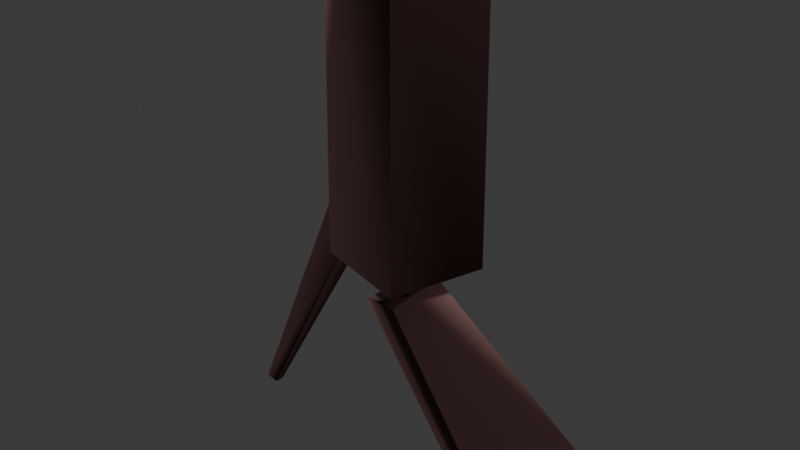 # Source: floor_turret_physics.blend  (saved by Blender 4.1.23; exported with 4.5.12 LTS)
import bpy
from mathutils import Matrix  # noqa: F401  (used for matrix-valued properties, if any)

bpy.ops.wm.read_factory_settings(use_empty=True)
scene = bpy.context.scene
scene.name = 'floor_turret_physics_original'

# ---- collections
col_floor_turret_physics = bpy.data.collections.new('floor_turret_physics'); scene.collection.children.link(col_floor_turret_physics)

# ---- materials (node trees are filled in below, after node groups)
mat_phy = bpy.data.materials.new('  phy')
mat_phy.use_transparent_shadow = False
mat_phy.diffuse_color = (0.8142, 0.4304, 0.4105, 1.0)

# ---- material node trees

# ---- world
world_world = bpy.data.worlds.new('World'); scene.world = world_world
world_world.use_nodes = True; world_world.node_tree.nodes.clear()
_N = world_world.node_tree.nodes; _L = world_world.node_tree.links
n0 = _N.new('ShaderNodeOutputWorld'); n0.name = 'World Output'; n0.location = (300, 300)
n1 = _N.new('ShaderNodeBackground'); n1.name = 'Background'; n1.location = (10, 300)
n1.inputs[0].default_value = (0.05088, 0.05088, 0.05088, 1.0)
_L.new(n1.outputs[0], n0.inputs[0])
n0.is_active_output = True
world_world.color = (0.05088, 0.05088, 0.05088)
world_world.use_sun_shadow = False
world_world.sun_shadow_jitter_overblur = 0.0

# ---- meshes
me_floor_turret_physics = bpy.data.meshes.new('floor_turret_physics')
me_floor_turret_physics.from_pydata([(0.811, 19.33, -0.3684), (-0.3327, 19.33, -0.3684), (0.811, 20.98, -0.02763), (-0.3327, 20.98, -0.02763), (2.485, 2.875, 30.01), (-1.369, 2.875, 30.01), (2.485, 5.427, 35.35), (-1.369, 5.427, 35.35), (5.036, -0.703, 21.86), (9.979, -21.82, -0.2548), (-3.761, -0.476, 21.86), (-7.827, -21.7, -0.1412), (9.979, -24.14, 0.3131), (5.036, -3.936, 21.86), (-3.761, -4.276, 21.86), (-7.827, -24.03, 0.4267), (-0.5719, -3.709, 18.26), (-0.5719, -3.822, 28.64), (-0.5719, 0.2051, 18.15), (-0.5719, 0.2051, 28.76), (2.246, 0.2051, 18.15), (2.246, 0.2051, 28.76), (2.246, -3.822, 28.64), (2.246, -3.709, 18.26), (3.016, -11.37, 60.24), (10.07, -2.222, 26.86), (9.768, -2.288, 60.24), (3.569, 3.367, 60.24), (3.054, -11.65, 26.86), (-8.504, -8.034, 26.86), (-4.866, 4.128, 26.86), (3.558, 3.716, 26.86), (-4.738, 3.773, 60.24), (-8.214, -7.85, 60.24)], [], [(0, 1, 2), (2, 1, 3), (0, 4, 1), (1, 4, 5), (3, 1, 5), (6, 3, 7), (3, 6, 2), (3, 5, 7), (0, 2, 4), (7, 4, 6), (4, 2, 6), (5, 4, 7), (8, 9, 10), (9, 11, 10), (8, 12, 9), (11, 9, 12), (8, 10, 13), (13, 10, 14), (13, 12, 8), (14, 12, 13), (15, 11, 12), (15, 12, 14), (11, 15, 10), (15, 14, 10), (16, 17, 18), (18, 17, 19), (18, 19, 20), (20, 19, 21), (19, 22, 21), (17, 22, 19), (16, 18, 20), (16, 20, 23), (21, 23, 20), (21, 22, 23), (16, 23, 17), (23, 22, 17), (24, 25, 26), (26, 25, 27), (26, 27, 24), (28, 29, 30), (28, 30, 31), (28, 31, 25), (31, 30, 32), (31, 32, 27), (25, 31, 27), (24, 33, 28), (33, 29, 28), (27, 32, 24), (32, 33, 24), (24, 28, 25), (32, 29, 33), (29, 32, 30)])
me_floor_turret_physics.polygons.foreach_set('use_smooth', [True] * 52)
_uv = me_floor_turret_physics.uv_layers.new(name='Float2')
_uv.uv.foreach_set('vector', [0.0, 0.0, 0.0, 0.0, 0.0, 0.0, 0.0, 0.0, 0.0, 0.0, 0.0, 0.0, 0.0, 0.0, 0.0, 0.0, 0.0, 0.0, 0.0, 0.0, 0.0, 0.0, 0.0, 0.0, 0.0, 0.0, 0.0, 0.0, 0.0, 0.0, 0.0, 0.0, 0.0, 0.0, 0.0, 0.0, 0.0, 0.0, 0.0, 0.0, 0.0, 0.0, 0.0, 0.0, 0.0, 0.0, 0.0, 0.0, 0.0, 0.0, 0.0, 0.0, 0.0, 0.0, 0.0, 0.0, 0.0, 0.0, 0.0, 0.0, 0.0, 0.0, 0.0, 0.0, 0.0, 0.0, 0.0, 0.0, 0.0, 0.0, 0.0, 0.0, 0.0, 0.0, 0.0, 0.0, 0.0, 0.0, 0.0, 0.0, 0.0, 0.0, 0.0, 0.0, 0.0, 0.0, 0.0, 0.0, 0.0, 0.0, 0.0, 0.0, 0.0, 0.0, 0.0, 0.0, 0.0, 0.0, 0.0, 0.0, 0.0, 0.0, 0.0, 0.0, 0.0, 0.0, 0.0, 0.0, 0.0, 0.0, 0.0, 0.0, 0.0, 0.0, 0.0, 0.0, 0.0, 0.0, 0.0, 0.0, 0.0, 0.0, 0.0, 0.0, 0.0, 0.0, 0.0, 0.0, 0.0, 0.0, 0.0, 0.0, 0.0, 0.0, 0.0, 0.0, 0.0, 0.0, 0.0, 0.0, 0.0, 0.0, 0.0, 0.0, 0.0, 0.0, 0.0, 0.0, 0.0, 0.0, 0.0, 0.0, 0.0, 0.0, 0.0, 0.0, 0.0, 0.0, 0.0, 0.0, 0.0, 0.0, 0.0, 0.0, 0.0, 0.0, 0.0, 0.0, 0.0, 0.0, 0.0, 0.0, 0.0, 0.0, 0.0, 0.0, 0.0, 0.0, 0.0, 0.0, 0.0, 0.0, 0.0, 0.0, 0.0, 0.0, 0.0, 0.0, 0.0, 0.0, 0.0, 0.0, 0.0, 0.0, 0.0, 0.0, 0.0, 0.0, 0.0, 0.0, 0.0, 0.0, 0.0, 0.0, 0.0, 0.0, 0.0, 0.0, 0.0, 0.0, 0.0, 0.0, 0.0, 0.0, 0.0, 0.0, 0.0, 0.0, 0.0, 0.0, 0.0, 0.0, 0.0, 0.0, 0.0, 0.0, 0.0, 0.0, 0.0, 0.0, 0.0, 0.0, 0.0, 0.0, 0.0, 0.0, 0.0, 0.0, 0.0, 0.0, 0.0, 0.0, 0.0, 0.0, 0.0, 0.0, 0.0, 0.0, 0.0, 0.0, 0.0, 0.0, 0.0, 0.0, 0.0, 0.0, 0.0, 0.0, 0.0, 0.0, 0.0, 0.0, 0.0, 0.0, 0.0, 0.0, 0.0, 0.0, 0.0, 0.0, 0.0, 0.0, 0.0, 0.0, 0.0, 0.0, 0.0, 0.0, 0.0, 0.0, 0.0, 0.0, 0.0, 0.0, 0.0, 0.0, 0.0, 0.0, 0.0, 0.0, 0.0, 0.0, 0.0, 0.0, 0.0, 0.0, 0.0, 0.0, 0.0, 0.0, 0.0, 0.0, 0.0, 0.0, 0.0, 0.0, 0.0, 0.0, 0.0, 0.0, 0.0, 0.0])
me_floor_turret_physics.materials.append(mat_phy)
me_floor_turret_physics.update()
me_floor_turret_physics.normals_split_custom_set([tuple(v) for v in zip(*[iter([0.4888, 0.3394, 0.8036, 0.8235, 0.4793, -0.3034, -0.2164, -0.02984, 0.9758, -0.2164, -0.02984, 0.9758, 0.8235, 0.4793, -0.3034, -0.607, -0.237, -0.7585, 0.4888, 0.3394, 0.8036, 0.6087, 0.231, 0.7591, 0.8235, 0.4793, -0.3034, 0.8235, 0.4793, -0.3034, 0.6087, 0.231, 0.7591, 0.4875, 0.2144, -0.8464, -0.607, -0.237, -0.7585, 0.8235, 0.4793, -0.3034, 0.4875, 0.2144, -0.8464, -0.6516, -0.3286, 0.6837, -0.607, -0.237, -0.7585, -0.4691, -0.3584, -0.8071, -0.607, -0.237, -0.7585, -0.6516, -0.3286, 0.6837, -0.2164, -0.02984, 0.9758, -0.607, -0.237, -0.7585, 0.4875, 0.2144, -0.8464, -0.4691, -0.3584, -0.8071, 0.4888, 0.3394, 0.8036, -0.2164, -0.02984, 0.9758, 0.6087, 0.231, 0.7591, -0.4691, -0.3584, -0.8071, 0.6087, 0.231, 0.7591, -0.6516, -0.3286, 0.6837, 0.6087, 0.231, 0.7591, -0.2164, -0.02984, 0.9758, -0.6516, -0.3286, 0.6837, 0.4875, 0.2144, -0.8464, 0.6087, 0.231, 0.7591, -0.4691, -0.3584, -0.8071, -0.7227, 0.4713, 0.5056, -0.6966, 0.7128, 0.08191, -0.7647, 0.6183, -0.1812, -0.6966, 0.7128, 0.08191, -0.6342, 0.7656, -0.108, -0.7647, 0.6183, -0.1812, -0.7227, 0.4713, 0.5056, 0.7648, -0.6183, 0.1811, -0.6966, 0.7128, 0.08191, -0.6342, 0.7656, -0.108, -0.6966, 0.7128, 0.08191, 0.7648, -0.6183, 0.1811, -0.7227, 0.4713, 0.5056, -0.7647, 0.6183, -0.1812, 0.5766, -0.7827, 0.2342, 0.5766, -0.7827, 0.2342, -0.7647, 0.6183, -0.1812, 0.6987, -0.7096, -0.09084, 0.5766, -0.7827, 0.2342, 0.7648, -0.6183, 0.1811, -0.7227, 0.4713, 0.5056, 0.6987, -0.7096, -0.09084, 0.7648, -0.6183, 0.1811, 0.5766, -0.7827, 0.2342, 0.7294, -0.6279, -0.2715, -0.6342, 0.7656, -0.108, 0.7648, -0.6183, 0.1811, 0.7294, -0.6279, -0.2715, 0.7648, -0.6183, 0.1811, 0.6987, -0.7096, -0.09084, -0.6342, 0.7656, -0.108, 0.7294, -0.6279, -0.2715, -0.7647, 0.6183, -0.1812, 0.7294, -0.6279, -0.2715, 0.6987, -0.7096, -0.09084, -0.7647, 0.6183, -0.1812, 0.5418, 0.4055, -0.7362, 0.5735, -0.1044, -0.8125, -0.3318, 0.1237, -0.9352, -0.3318, 0.1237, -0.9352, 0.5735, -0.1044, -0.8125, -0.7741, -0.297, -0.559, -0.3318, 0.1237, -0.9352, -0.7741, -0.297, -0.559, -0.7829, 0.2918, 0.5495, -0.7829, 0.2918, 0.5495, -0.7741, -0.297, -0.559, -0.3317, -0.1272, 0.9348, -0.7741, -0.297, -0.559, 0.5332, -0.399, 0.7459, -0.3317, -0.1272, 0.9348, 0.5735, -0.1044, -0.8125, 0.5332, -0.399, 0.7459, -0.7741, -0.297, -0.559, 0.5418, 0.4055, -0.7362, -0.3318, 0.1237, -0.9352, -0.7829, 0.2918, 0.5495, 0.5418, 0.4055, -0.7362, -0.7829, 0.2918, 0.5495, 0.5729, 0.1136, 0.8117, -0.3317, -0.1272, 0.9348, 0.5729, 0.1136, 0.8117, -0.7829, 0.2918, 0.5495, -0.3317, -0.1272, 0.9348, 0.5332, -0.399, 0.7459, 0.5729, 0.1136, 0.8117, 0.5418, 0.4055, -0.7362, 0.5729, 0.1136, 0.8117, 0.5735, -0.1044, -0.8125, 0.5729, 0.1136, 0.8117, 0.5332, -0.399, 0.7459, 0.5735, -0.1044, -0.8125, 0.8023, -0.3534, 0.4812, 0.03492, 0.09313, 0.995, 0.03676, -0.197, 0.9797, 0.03676, -0.197, 0.9797, 0.03492, 0.09313, 0.995, -0.8368, -0.2675, 0.4778, 0.03676, -0.197, 0.9797, -0.8368, -0.2675, 0.4778, 0.8023, -0.3534, 0.4812, 0.9324, 0.3541, 0.0718, 0.1581, 0.1545, -0.9753, -0.6422, 0.4429, -0.6256, 0.9324, 0.3541, 0.0718, -0.6422, 0.4429, -0.6256, -0.9251, 0.268, 0.269, 0.9324, 0.3541, 0.0718, -0.9251, 0.268, 0.269, 0.03492, 0.09313, 0.995, -0.9251, 0.268, 0.269, -0.6422, 0.4429, -0.6256, -0.6987, -0.243, -0.6729, -0.9251, 0.268, 0.269, -0.6987, -0.243, -0.6729, -0.8368, -0.2675, 0.4778, 0.03492, 0.09313, 0.995, -0.9251, 0.268, 0.269, -0.8368, -0.2675, 0.4778, 0.8023, -0.3534, 0.4812, 0.7073, -0.1665, -0.6871, 0.9324, 0.3541, 0.0718, 0.7073, -0.1665, -0.6871, 0.1581, 0.1545, -0.9753, 0.9324, 0.3541, 0.0718, -0.8368, -0.2675, 0.4778, -0.6987, -0.243, -0.6729, 0.8023, -0.3534, 0.4812, -0.6987, -0.243, -0.6729, 0.7073, -0.1665, -0.6871, 0.8023, -0.3534, 0.4812, 0.8023, -0.3534, 0.4812, 0.9324, 0.3541, 0.0718, 0.03492, 0.09313, 0.995, -0.6987, -0.243, -0.6729, 0.1581, 0.1545, -0.9753, 0.7073, -0.1665, -0.6871, 0.1581, 0.1545, -0.9753, -0.6987, -0.243, -0.6729, -0.6422, 0.4429, -0.6256])] * 3)])
arm_floor_turret_physics_skeleton = bpy.data.armatures.new('floor_turret_physics_skeleton')  # bones are not reproduced

# ---- objects
ob_floor_turret_physics_skeleton = bpy.data.objects.new('floor_turret_physics_skeleton', arm_floor_turret_physics_skeleton)
ob_floor_turret_physics = bpy.data.objects.new('floor_turret_physics', me_floor_turret_physics)

# ---- transforms, parenting, visibility, modifiers, constraints
ob_floor_turret_physics_skeleton.location = (0.0, 0.0, 0.0)
ob_floor_turret_physics_skeleton.show_in_front = True
ob_floor_turret_physics.parent = ob_floor_turret_physics_skeleton
ob_floor_turret_physics.location = (0.0, 0.0, 0.0)
ob_floor_turret_physics.rotation_euler = (0.0, 0.0, 1.571)
_vg = ob_floor_turret_physics.vertex_groups.new(name='Base')
_vg = ob_floor_turret_physics.vertex_groups.new(name='Leftright')
_vg = ob_floor_turret_physics.vertex_groups.new(name='Gun')
_vg = ob_floor_turret_physics.vertex_groups.new(name='Barrel')
_vg = ob_floor_turret_physics.vertex_groups.new(name='cover')

# ---- collection membership
scene.collection.objects.link(ob_floor_turret_physics_skeleton)
col_floor_turret_physics.objects.link(ob_floor_turret_physics)

# ---- scene / render settings (as saved in the file)
scene.frame_start = 1; scene.frame_end = 250; scene.frame_set(0)
scene.render.engine = 'BLENDER_EEVEE_NEXT'
scene.cycles.sampling_pattern = 'TABULATED_SOBOL'
scene.eevee.ray_tracing_options.trace_max_roughness = 0.0
bpy.context.view_layer.update()

# ---- added for rendering (the .blend has no active camera and no usable light): camera, sun
cam_auto = bpy.data.cameras.new('AutoCamera')
cam_auto.lens = 50.0
cam_auto.sensor_width = 36.0
cam_auto.clip_end = 1263.36
ob_auto_camera = bpy.data.objects.new('AutoCamera', cam_auto)
scene.collection.objects.link(ob_auto_camera)
ob_auto_camera.location = (73.5682, -85.6019, 87.5237)
ob_auto_camera.rotation_euler = (1.09748, -7.21219e-08, 0.694738)
scene.camera = ob_auto_camera
light_auto_sun = bpy.data.lights.new('AutoSun', 'SUN')
light_auto_sun.energy = 3.0
light_auto_sun.angle = 0.0523599
ob_auto_sun = bpy.data.objects.new('AutoSun', light_auto_sun)
scene.collection.objects.link(ob_auto_sun)
ob_auto_sun.rotation_euler = (0.872665, 0.174533, 0.523599)
bpy.context.view_layer.update()

